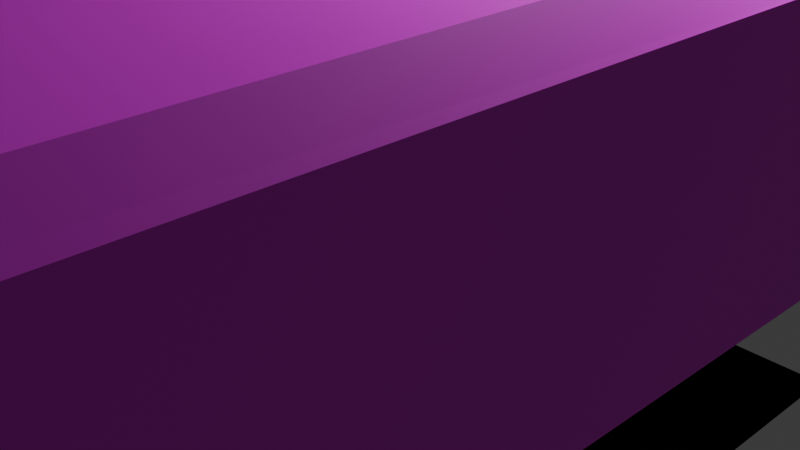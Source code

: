 # Source: 13000.blend  (saved by Blender 4.0.36; exported with 4.5.12 LTS)
import bpy
from mathutils import Matrix  # noqa: F401  (used for matrix-valued properties, if any)

bpy.ops.wm.read_factory_settings(use_empty=True)
scene = bpy.context.scene
scene.name = 'Scene'

# ---- collections
col_collection = bpy.data.collections.new('Collection'); scene.collection.children.link(col_collection)

# ---- images (referenced by path relative to the original .blend; pixels are not part of the script)
import os
ASSET_DIR = os.environ.get("B2B_ASSET_DIR", "")  # directory of the original .blend (textures are referenced by path, not embedded)
HERE = os.path.dirname(os.path.abspath(__file__))  # packed textures are extracted next to this script under _unpacked/

def load_image(name, relpath, width, height, colorspace="sRGB"):
    """Load a texture the original file referenced (path relative to the .blend, or extracted next to this script)."""
    p = next((c for c in (os.path.join(HERE, relpath), os.path.join(ASSET_DIR, relpath)) if relpath and os.path.exists(c)), "")
    if p:
        img = bpy.data.images.load(p, check_existing=True)
        img.name = name
    else:  # same state as the original file: an image datablock whose file is absent (Cycles renders it pink)
        img = bpy.data.images.new(name, width, height)
        img.source = "FILE"
        img.filepath = "//" + (relpath or name)
    img.colorspace_settings.name = colorspace
    return img
img_front2_png = load_image('front2.png', 'front2.png', 1024, 1024, 'Non-Color')
img_side1_2_png = load_image('Side1_2.png', 'Side1_2.png', 1024, 1024, 'Non-Color')
img_roof_png = load_image('roof.png', 'roof.png', 1024, 1024, 'Non-Color')
img_roof_png_001 = load_image('roof.png.001', 'roof.png', 1024, 1024, 'Non-Color')
img_skirt_png = load_image('skirt.png', 'skirt.png', 1024, 1024, 'Non-Color')
img_under_png = load_image('under.png', 'under.png', 1024, 1024, 'Non-Color')
img_under_png_001 = load_image('under.png.001', 'under.png', 1024, 1024, 'Non-Color')
img_cooler2_png = load_image('cooler2.png', 'cooler2.png', 1024, 1024, 'Non-Color')
img_cooler_png = load_image('cooler.png', 'cooler.png', 1024, 1024, 'Non-Color')
img_cooler_png_001 = load_image('cooler.png.001', 'cooler.png', 1024, 1024, 'Non-Color')
img_antenna_png = load_image('antenna.png', 'antenna.png', 1024, 1024, 'Non-Color')
img_side1_2_png_001 = load_image('Side1_2.png.001', 'Side1_2.png', 1024, 1024, 'Non-Color')
img_roof_png_002 = load_image('roof.png.002', 'roof.png', 1024, 1024, 'Non-Color')
img_roof_png_003 = load_image('roof.png.003', 'roof.png', 1024, 1024, 'Non-Color')
img_cooler_png_002 = load_image('cooler.png.002', 'cooler.png', 1024, 1024, 'Non-Color')
img_cooler2_png_001 = load_image('cooler2.png.001', 'cooler2.png', 1024, 1024, 'Non-Color')
img_under_png_002 = load_image('under.png.002', 'under.png', 1024, 1024, 'Non-Color')
img_horo2_png = load_image('horo2.png', 'horo2.png', 1024, 1024, 'Non-Color')
img_horo2_png_001 = load_image('horo2.png.001', 'horo2.png', 1024, 1024, 'Non-Color')
img_yane_jpg = load_image('yane.JPG', 'yane.JPG', 1024, 1024, 'sRGB')
img_front3_png = load_image('front3.png', 'front3.png', 1024, 1024, 'sRGB')
img_side1_png = load_image('Side1.png', 'Side1.png', 1024, 1024, 'sRGB')
img_side1_png_001 = load_image('Side1.png.001', 'Side1.png', 1024, 1024, 'sRGB')
img_cooler2_png_002 = load_image('cooler2.png.002', 'cooler2.png', 1024, 1024, 'Non-Color')
img_cooler_png_003 = load_image('cooler.png.003', 'cooler.png', 1024, 1024, 'Non-Color')
img_cooler_png_004 = load_image('cooler.png.004', 'cooler.png', 1024, 1024, 'Non-Color')
img_cooler_png_005 = load_image('cooler.png.005', 'cooler.png', 1024, 1024, 'Non-Color')
img_cooler2_png_003 = load_image('cooler2.png.003', 'cooler2.png', 1024, 1024, 'Non-Color')
img_antenna_png_001 = load_image('antenna.png.001', 'antenna.png', 1024, 1024, 'Non-Color')
img_under_png_003 = load_image('under.png.003', 'under.png', 1024, 1024, 'Non-Color')
img_skirt_png_001 = load_image('skirt.png.001', 'skirt.png', 1024, 1024, 'Non-Color')

# ---- materials (node trees are filled in below, after node groups)
mat_13000tc1lgcmaterial = bpy.data.materials.new('13000tc1LGcMaterial')
mat_13000tc1lgcmaterial.diffuse_color = (1.0, 1.0, 1.0, 1.0)
mat_13000tc1lgcmaterial.specular_color = (0.0, 0.0, 0.0)
mat_13000tc1lgcmaterial.specular_intensity = 0.0
mat_13000tc1lgcmaterial_001 = bpy.data.materials.new('13000tc1LGcMaterial.001')
mat_13000tc1lgcmaterial_001.diffuse_color = (1.0, 1.0, 1.0, 1.0)
mat_13000tc1lgcmaterial_001.specular_color = (0.0, 0.0, 0.0)
mat_13000tc1lgcmaterial_001.specular_intensity = 0.0
mat_13000tc1lgcmaterial_002 = bpy.data.materials.new('13000tc1LGcMaterial.002')
mat_13000tc1lgcmaterial_002.diffuse_color = (1.0, 1.0, 1.0, 1.0)
mat_13000tc1lgcmaterial_002.specular_color = (0.0, 0.0, 0.0)
mat_13000tc1lgcmaterial_002.specular_intensity = 0.0
mat_13000tc1lgcmaterial_003 = bpy.data.materials.new('13000tc1LGcMaterial.003')
mat_13000tc1lgcmaterial_003.diffuse_color = (1.0, 1.0, 1.0, 1.0)
mat_13000tc1lgcmaterial_003.specular_color = (0.0, 0.0, 0.0)
mat_13000tc1lgcmaterial_003.specular_intensity = 0.0
mat_13000tc1lgcmaterial_004 = bpy.data.materials.new('13000tc1LGcMaterial.004')
mat_13000tc1lgcmaterial_004.diffuse_color = (1.0, 1.0, 1.0, 1.0)
mat_13000tc1lgcmaterial_004.specular_color = (0.0, 0.0, 0.0)
mat_13000tc1lgcmaterial_004.specular_intensity = 0.0
mat_13000tc1lgcmaterial_005 = bpy.data.materials.new('13000tc1LGcMaterial.005')
mat_13000tc1lgcmaterial_005.diffuse_color = (1.0, 1.0, 1.0, 1.0)
mat_13000tc1lgcmaterial_005.specular_color = (0.0, 0.0, 0.0)
mat_13000tc1lgcmaterial_005.specular_intensity = 0.0
mat_13000tc1lgcmaterial_006 = bpy.data.materials.new('13000tc1LGcMaterial.006')
mat_13000tc1lgcmaterial_006.diffuse_color = (1.0, 1.0, 1.0, 1.0)
mat_13000tc1lgcmaterial_006.specular_color = (0.0, 0.0, 0.0)
mat_13000tc1lgcmaterial_006.specular_intensity = 0.0
mat_13000tc1lgcmaterial_007 = bpy.data.materials.new('13000tc1LGcMaterial.007')
mat_13000tc1lgcmaterial_007.diffuse_color = (1.0, 1.0, 1.0, 1.0)
mat_13000tc1lgcmaterial_007.specular_color = (0.0, 0.0, 0.0)
mat_13000tc1lgcmaterial_007.specular_intensity = 0.0
mat_13000tc1lgcmaterial_008 = bpy.data.materials.new('13000tc1LGcMaterial.008')
mat_13000tc1lgcmaterial_008.diffuse_color = (1.0, 1.0, 1.0, 1.0)
mat_13000tc1lgcmaterial_008.specular_color = (0.0, 0.0, 0.0)
mat_13000tc1lgcmaterial_008.specular_intensity = 0.0
mat_13000tc1lgcmaterial_009 = bpy.data.materials.new('13000tc1LGcMaterial.009')
mat_13000tc1lgcmaterial_009.diffuse_color = (1.0, 1.0, 1.0, 1.0)
mat_13000tc1lgcmaterial_009.specular_color = (0.0, 0.0, 0.0)
mat_13000tc1lgcmaterial_009.specular_intensity = 0.0
mat_13000tc1lgcmaterial_010 = bpy.data.materials.new('13000tc1LGcMaterial.010')
mat_13000tc1lgcmaterial_010.diffuse_color = (1.0, 1.0, 1.0, 1.0)
mat_13000tc1lgcmaterial_010.specular_color = (0.0, 0.0, 0.0)
mat_13000tc1lgcmaterial_010.specular_intensity = 0.0
mat_13000tc1lgcmaterial_011 = bpy.data.materials.new('13000tc1LGcMaterial.011')
mat_13000tc1lgcmaterial_011.diffuse_color = (1.0, 1.0, 1.0, 1.0)
mat_13000tc1lgcmaterial_011.specular_color = (0.0, 0.0, 0.0)
mat_13000tc1lgcmaterial_011.specular_intensity = 0.0
mat_13000tc1lgcmaterial_012 = bpy.data.materials.new('13000tc1LGcMaterial.012')
mat_13000tc1lgcmaterial_012.diffuse_color = (1.0, 1.0, 1.0, 1.0)
mat_13000tc1lgcmaterial_012.specular_color = (0.0, 0.0, 0.0)
mat_13000tc1lgcmaterial_012.specular_intensity = 0.0
mat_13000tc1lgcmaterial_013 = bpy.data.materials.new('13000tc1LGcMaterial.013')
mat_13000tc1lgcmaterial_013.diffuse_color = (1.0, 1.0, 1.0, 1.0)
mat_13000tc1lgcmaterial_013.specular_color = (0.0, 0.0, 0.0)
mat_13000tc1lgcmaterial_013.specular_intensity = 0.0
mat_13000tc1lgcmaterial_014 = bpy.data.materials.new('13000tc1LGcMaterial.014')
mat_13000tc1lgcmaterial_014.diffuse_color = (1.0, 1.0, 1.0, 1.0)
mat_13000tc1lgcmaterial_014.specular_color = (0.0, 0.0, 0.0)
mat_13000tc1lgcmaterial_014.specular_intensity = 0.0
mat_13000tc1lgcmaterial_015 = bpy.data.materials.new('13000tc1LGcMaterial.015')
mat_13000tc1lgcmaterial_015.diffuse_color = (1.0, 1.0, 1.0, 1.0)
mat_13000tc1lgcmaterial_015.specular_color = (0.0, 0.0, 0.0)
mat_13000tc1lgcmaterial_015.specular_intensity = 0.0
mat_13000tc1lgcmaterial_016 = bpy.data.materials.new('13000tc1LGcMaterial.016')
mat_13000tc1lgcmaterial_016.diffuse_color = (1.0, 1.0, 1.0, 1.0)
mat_13000tc1lgcmaterial_016.specular_color = (0.0, 0.0, 0.0)
mat_13000tc1lgcmaterial_016.specular_intensity = 0.0
mat_13000tc1lgcmaterial_017 = bpy.data.materials.new('13000tc1LGcMaterial.017')
mat_13000tc1lgcmaterial_017.diffuse_color = (1.0, 1.0, 1.0, 1.0)
mat_13000tc1lgcmaterial_017.specular_color = (0.0, 0.0, 0.0)
mat_13000tc1lgcmaterial_017.specular_intensity = 0.0
mat_13000tc1lgcmaterial_018 = bpy.data.materials.new('13000tc1LGcMaterial.018')
mat_13000tc1lgcmaterial_018.diffuse_color = (0.0, 0.0, 0.0, 1.0)
mat_13000tc1lgcmaterial_018.specular_color = (0.0, 0.0, 0.0)
mat_13000tc1lgcmaterial_018.specular_intensity = 0.0
mat_13000tc1lgcmaterial_019 = bpy.data.materials.new('13000tc1LGcMaterial.019')
mat_13000tc1lgcmaterial_019.diffuse_color = (1.0, 1.0, 1.0, 1.0)
mat_13000tc1lgcmaterial_019.specular_color = (0.0, 0.0, 0.0)
mat_13000tc1lgcmaterial_019.specular_intensity = 0.0
mat_003 = bpy.data.materials.new('マテリアル.003')
mat_003.use_transparent_shadow = False
mat_x = bpy.data.materials.new('マテリアル')
mat_x.use_transparent_shadow = False
mat_001 = bpy.data.materials.new('マテリアル.001')
mat_001.use_transparent_shadow = False
mat_002 = bpy.data.materials.new('マテリアル.002')
mat_002.use_transparent_shadow = False
mat_13000tc1lgcmaterial_022 = bpy.data.materials.new('13000tc1LGcMaterial.022')
mat_13000tc1lgcmaterial_022.diffuse_color = (1.0, 1.0, 1.0, 1.0)
mat_13000tc1lgcmaterial_022.specular_color = (0.0, 0.0, 0.0)
mat_13000tc1lgcmaterial_022.specular_intensity = 0.0
mat_13000tc1lgcmaterial_023 = bpy.data.materials.new('13000tc1LGcMaterial.023')
mat_13000tc1lgcmaterial_023.diffuse_color = (1.0, 1.0, 1.0, 1.0)
mat_13000tc1lgcmaterial_023.specular_color = (0.0, 0.0, 0.0)
mat_13000tc1lgcmaterial_023.specular_intensity = 0.0
mat_13000tc1lgcmaterial_024 = bpy.data.materials.new('13000tc1LGcMaterial.024')
mat_13000tc1lgcmaterial_024.diffuse_color = (1.0, 1.0, 1.0, 1.0)
mat_13000tc1lgcmaterial_024.specular_color = (0.0, 0.0, 0.0)
mat_13000tc1lgcmaterial_024.specular_intensity = 0.0
mat_13000tc1lgcmaterial_025 = bpy.data.materials.new('13000tc1LGcMaterial.025')
mat_13000tc1lgcmaterial_025.diffuse_color = (1.0, 1.0, 1.0, 1.0)
mat_13000tc1lgcmaterial_025.specular_color = (0.0, 0.0, 0.0)
mat_13000tc1lgcmaterial_025.specular_intensity = 0.0
mat_13000tc1lgcmaterial_026 = bpy.data.materials.new('13000tc1LGcMaterial.026')
mat_13000tc1lgcmaterial_026.diffuse_color = (1.0, 1.0, 1.0, 1.0)
mat_13000tc1lgcmaterial_026.specular_color = (0.0, 0.0, 0.0)
mat_13000tc1lgcmaterial_026.specular_intensity = 0.0
mat_13000tc1lgcmaterial_027 = bpy.data.materials.new('13000tc1LGcMaterial.027')
mat_13000tc1lgcmaterial_027.diffuse_color = (1.0, 1.0, 1.0, 1.0)
mat_13000tc1lgcmaterial_027.specular_color = (0.0, 0.0, 0.0)
mat_13000tc1lgcmaterial_027.specular_intensity = 0.0
mat_13000tc1lgcmaterial_028 = bpy.data.materials.new('13000tc1LGcMaterial.028')
mat_13000tc1lgcmaterial_028.diffuse_color = (1.0, 1.0, 1.0, 1.0)
mat_13000tc1lgcmaterial_028.specular_color = (0.0, 0.0, 0.0)
mat_13000tc1lgcmaterial_028.specular_intensity = 0.0
mat_13000tc1lgcmaterial_029 = bpy.data.materials.new('13000tc1LGcMaterial.029')
mat_13000tc1lgcmaterial_029.diffuse_color = (1.0, 1.0, 1.0, 1.0)
mat_13000tc1lgcmaterial_029.specular_color = (0.0, 0.0, 0.0)
mat_13000tc1lgcmaterial_029.specular_intensity = 0.0
mat_13000tc1lgcmaterial_030 = bpy.data.materials.new('13000tc1LGcMaterial.030')
mat_13000tc1lgcmaterial_030.diffuse_color = (0.0, 0.0, 0.0, 1.0)
mat_13000tc1lgcmaterial_030.specular_color = (0.0, 0.0, 0.0)
mat_13000tc1lgcmaterial_030.specular_intensity = 0.0

# ---- material node trees
mat_13000tc1lgcmaterial.use_nodes = True; mat_13000tc1lgcmaterial.node_tree.nodes.clear()
_N = mat_13000tc1lgcmaterial.node_tree.nodes; _L = mat_13000tc1lgcmaterial.node_tree.links
n0 = _N.new('ShaderNodeBsdfPrincipled'); n0.name = 'プリンシプルBSDF'; n0.location = (10, 300)
n0.inputs[3].default_value = 1.45
n0.inputs[13].default_value = 0.0
n0.inputs[14].default_value = (0.0, 0.0, 0.0, 1.0)
n0.inputs[27].default_value = (0.0, 0.0, 0.0, 1.0)
n1 = _N.new('ShaderNodeOutputMaterial'); n1.name = 'マテリアル出力'; n1.location = (300, 300)
n2 = _N.new('ShaderNodeTexImage'); n2.name = '画像テクスチャ'; n2.location = (-300, 150)
n2.image = img_front2_png
n3 = _N.new('ShaderNodeMath'); n3.name = 'Math'; n3.location = (0, 0)
n3.hide = True
n3.operation = 'GREATER_THAN'
_L.new(n0.outputs[0], n1.inputs[0])
_L.new(n2.outputs[0], n0.inputs[0])
_L.new(n2.outputs[1], n3.inputs[0])
_L.new(n3.outputs[0], n0.inputs[4])
n1.is_active_output = True
mat_13000tc1lgcmaterial_001.use_nodes = True; mat_13000tc1lgcmaterial_001.node_tree.nodes.clear()
_N = mat_13000tc1lgcmaterial_001.node_tree.nodes; _L = mat_13000tc1lgcmaterial_001.node_tree.links
n0 = _N.new('ShaderNodeBsdfPrincipled'); n0.name = 'プリンシプルBSDF'; n0.location = (10, 300)
n0.inputs[3].default_value = 1.45
n0.inputs[13].default_value = 0.0
n0.inputs[14].default_value = (0.0, 0.0, 0.0, 1.0)
n0.inputs[27].default_value = (0.0, 0.0, 0.0, 1.0)
n1 = _N.new('ShaderNodeOutputMaterial'); n1.name = 'マテリアル出力'; n1.location = (300, 300)
n2 = _N.new('ShaderNodeTexImage'); n2.name = '画像テクスチャ'; n2.location = (-300, 150)
n2.image = img_side1_2_png
n3 = _N.new('ShaderNodeMath'); n3.name = 'Math'; n3.location = (0, 0)
n3.hide = True
n3.operation = 'GREATER_THAN'
_L.new(n0.outputs[0], n1.inputs[0])
_L.new(n2.outputs[0], n0.inputs[0])
_L.new(n2.outputs[1], n3.inputs[0])
_L.new(n3.outputs[0], n0.inputs[4])
n1.is_active_output = True
mat_13000tc1lgcmaterial_002.use_nodes = True; mat_13000tc1lgcmaterial_002.node_tree.nodes.clear()
_N = mat_13000tc1lgcmaterial_002.node_tree.nodes; _L = mat_13000tc1lgcmaterial_002.node_tree.links
n0 = _N.new('ShaderNodeBsdfPrincipled'); n0.name = 'プリンシプルBSDF'; n0.location = (10, 300)
n0.inputs[3].default_value = 1.45
n0.inputs[13].default_value = 0.0
n0.inputs[14].default_value = (0.0, 0.0, 0.0, 1.0)
n0.inputs[27].default_value = (0.0, 0.0, 0.0, 1.0)
n1 = _N.new('ShaderNodeOutputMaterial'); n1.name = 'マテリアル出力'; n1.location = (300, 300)
n2 = _N.new('ShaderNodeTexImage'); n2.name = '画像テクスチャ'; n2.location = (-300, 150)
n2.image = img_roof_png
n3 = _N.new('ShaderNodeMath'); n3.name = 'Math'; n3.location = (0, 0)
n3.hide = True
n3.operation = 'GREATER_THAN'
_L.new(n0.outputs[0], n1.inputs[0])
_L.new(n2.outputs[0], n0.inputs[0])
_L.new(n2.outputs[1], n3.inputs[0])
_L.new(n3.outputs[0], n0.inputs[4])
n1.is_active_output = True
mat_13000tc1lgcmaterial_003.use_nodes = True; mat_13000tc1lgcmaterial_003.node_tree.nodes.clear()
_N = mat_13000tc1lgcmaterial_003.node_tree.nodes; _L = mat_13000tc1lgcmaterial_003.node_tree.links
n0 = _N.new('ShaderNodeBsdfPrincipled'); n0.name = 'プリンシプルBSDF'; n0.location = (10, 300)
n0.inputs[3].default_value = 1.45
n0.inputs[13].default_value = 0.0
n0.inputs[14].default_value = (0.0, 0.0, 0.0, 1.0)
n0.inputs[27].default_value = (0.0, 0.0, 0.0, 1.0)
n1 = _N.new('ShaderNodeOutputMaterial'); n1.name = 'マテリアル出力'; n1.location = (300, 300)
n2 = _N.new('ShaderNodeTexImage'); n2.name = '画像テクスチャ'; n2.location = (-300, 150)
n2.image = img_roof_png_001
n3 = _N.new('ShaderNodeMath'); n3.name = 'Math'; n3.location = (0, 0)
n3.hide = True
n3.operation = 'GREATER_THAN'
_L.new(n0.outputs[0], n1.inputs[0])
_L.new(n2.outputs[0], n0.inputs[0])
_L.new(n2.outputs[1], n3.inputs[0])
_L.new(n3.outputs[0], n0.inputs[4])
n1.is_active_output = True
mat_13000tc1lgcmaterial_004.use_nodes = True; mat_13000tc1lgcmaterial_004.node_tree.nodes.clear()
_N = mat_13000tc1lgcmaterial_004.node_tree.nodes; _L = mat_13000tc1lgcmaterial_004.node_tree.links
n0 = _N.new('ShaderNodeBsdfPrincipled'); n0.name = 'プリンシプルBSDF'; n0.location = (10, 300)
n0.inputs[3].default_value = 1.45
n0.inputs[13].default_value = 0.0
n0.inputs[14].default_value = (0.0, 0.0, 0.0, 1.0)
n0.inputs[27].default_value = (0.0, 0.0, 0.0, 1.0)
n1 = _N.new('ShaderNodeOutputMaterial'); n1.name = 'マテリアル出力'; n1.location = (300, 300)
n2 = _N.new('ShaderNodeTexImage'); n2.name = '画像テクスチャ'; n2.location = (-300, 150)
n2.image = img_skirt_png
n3 = _N.new('ShaderNodeMath'); n3.name = 'Math'; n3.location = (0, 0)
n3.hide = True
n3.operation = 'GREATER_THAN'
_L.new(n0.outputs[0], n1.inputs[0])
_L.new(n2.outputs[0], n0.inputs[0])
_L.new(n2.outputs[1], n3.inputs[0])
_L.new(n3.outputs[0], n0.inputs[4])
n1.is_active_output = True
mat_13000tc1lgcmaterial_005.use_nodes = True; mat_13000tc1lgcmaterial_005.node_tree.nodes.clear()
_N = mat_13000tc1lgcmaterial_005.node_tree.nodes; _L = mat_13000tc1lgcmaterial_005.node_tree.links
n0 = _N.new('ShaderNodeBsdfPrincipled'); n0.name = 'プリンシプルBSDF'; n0.location = (10, 300)
n0.inputs[3].default_value = 1.45
n0.inputs[13].default_value = 0.0
n0.inputs[14].default_value = (0.0, 0.0, 0.0, 1.0)
n0.inputs[27].default_value = (0.0, 0.0, 0.0, 1.0)
n1 = _N.new('ShaderNodeOutputMaterial'); n1.name = 'マテリアル出力'; n1.location = (300, 300)
n2 = _N.new('ShaderNodeTexImage'); n2.name = '画像テクスチャ'; n2.location = (-300, 150)
n2.image = img_under_png
n3 = _N.new('ShaderNodeMath'); n3.name = 'Math'; n3.location = (0, 0)
n3.hide = True
n3.operation = 'GREATER_THAN'
_L.new(n0.outputs[0], n1.inputs[0])
_L.new(n2.outputs[0], n0.inputs[0])
_L.new(n2.outputs[1], n3.inputs[0])
_L.new(n3.outputs[0], n0.inputs[4])
n1.is_active_output = True
mat_13000tc1lgcmaterial_006.use_nodes = True; mat_13000tc1lgcmaterial_006.node_tree.nodes.clear()
_N = mat_13000tc1lgcmaterial_006.node_tree.nodes; _L = mat_13000tc1lgcmaterial_006.node_tree.links
n0 = _N.new('ShaderNodeBsdfPrincipled'); n0.name = 'プリンシプルBSDF'; n0.location = (10, 300)
n0.inputs[3].default_value = 1.45
n0.inputs[13].default_value = 0.0
n0.inputs[14].default_value = (0.0, 0.0, 0.0, 1.0)
n0.inputs[27].default_value = (0.0, 0.0, 0.0, 1.0)
n1 = _N.new('ShaderNodeOutputMaterial'); n1.name = 'マテリアル出力'; n1.location = (300, 300)
n2 = _N.new('ShaderNodeTexImage'); n2.name = '画像テクスチャ'; n2.location = (-300, 150)
n2.image = img_under_png_001
n3 = _N.new('ShaderNodeMath'); n3.name = 'Math'; n3.location = (0, 0)
n3.hide = True
n3.operation = 'GREATER_THAN'
_L.new(n0.outputs[0], n1.inputs[0])
_L.new(n2.outputs[0], n0.inputs[0])
_L.new(n2.outputs[1], n3.inputs[0])
_L.new(n3.outputs[0], n0.inputs[4])
n1.is_active_output = True
mat_13000tc1lgcmaterial_007.use_nodes = True; mat_13000tc1lgcmaterial_007.node_tree.nodes.clear()
_N = mat_13000tc1lgcmaterial_007.node_tree.nodes; _L = mat_13000tc1lgcmaterial_007.node_tree.links
n0 = _N.new('ShaderNodeBsdfPrincipled'); n0.name = 'プリンシプルBSDF'; n0.location = (10, 300)
n0.inputs[3].default_value = 1.45
n0.inputs[13].default_value = 0.0
n0.inputs[14].default_value = (0.0, 0.0, 0.0, 1.0)
n0.inputs[27].default_value = (0.0, 0.0, 0.0, 1.0)
n1 = _N.new('ShaderNodeOutputMaterial'); n1.name = 'マテリアル出力'; n1.location = (300, 300)
n2 = _N.new('ShaderNodeTexImage'); n2.name = '画像テクスチャ'; n2.location = (-300, 150)
n2.image = img_cooler2_png
n3 = _N.new('ShaderNodeMath'); n3.name = 'Math'; n3.location = (0, 0)
n3.hide = True
n3.operation = 'GREATER_THAN'
_L.new(n0.outputs[0], n1.inputs[0])
_L.new(n2.outputs[0], n0.inputs[0])
_L.new(n2.outputs[1], n3.inputs[0])
_L.new(n3.outputs[0], n0.inputs[4])
n1.is_active_output = True
mat_13000tc1lgcmaterial_008.use_nodes = True; mat_13000tc1lgcmaterial_008.node_tree.nodes.clear()
_N = mat_13000tc1lgcmaterial_008.node_tree.nodes; _L = mat_13000tc1lgcmaterial_008.node_tree.links
n0 = _N.new('ShaderNodeBsdfPrincipled'); n0.name = 'プリンシプルBSDF'; n0.location = (10, 300)
n0.inputs[3].default_value = 1.45
n0.inputs[13].default_value = 0.0
n0.inputs[14].default_value = (0.0, 0.0, 0.0, 1.0)
n0.inputs[27].default_value = (0.0, 0.0, 0.0, 1.0)
n1 = _N.new('ShaderNodeOutputMaterial'); n1.name = 'マテリアル出力'; n1.location = (300, 300)
n2 = _N.new('ShaderNodeTexImage'); n2.name = '画像テクスチャ'; n2.location = (-300, 150)
n2.image = img_cooler_png
n3 = _N.new('ShaderNodeMath'); n3.name = 'Math'; n3.location = (0, 0)
n3.hide = True
n3.operation = 'GREATER_THAN'
_L.new(n0.outputs[0], n1.inputs[0])
_L.new(n2.outputs[0], n0.inputs[0])
_L.new(n2.outputs[1], n3.inputs[0])
_L.new(n3.outputs[0], n0.inputs[4])
n1.is_active_output = True
mat_13000tc1lgcmaterial_009.use_nodes = True; mat_13000tc1lgcmaterial_009.node_tree.nodes.clear()
_N = mat_13000tc1lgcmaterial_009.node_tree.nodes; _L = mat_13000tc1lgcmaterial_009.node_tree.links
n0 = _N.new('ShaderNodeBsdfPrincipled'); n0.name = 'プリンシプルBSDF'; n0.location = (10, 300)
n0.inputs[3].default_value = 1.45
n0.inputs[13].default_value = 0.0
n0.inputs[14].default_value = (0.0, 0.0, 0.0, 1.0)
n0.inputs[27].default_value = (0.0, 0.0, 0.0, 1.0)
n1 = _N.new('ShaderNodeOutputMaterial'); n1.name = 'マテリアル出力'; n1.location = (300, 300)
n2 = _N.new('ShaderNodeTexImage'); n2.name = '画像テクスチャ'; n2.location = (-300, 150)
n2.image = img_cooler_png_001
n3 = _N.new('ShaderNodeMath'); n3.name = 'Math'; n3.location = (0, 0)
n3.hide = True
n3.operation = 'GREATER_THAN'
_L.new(n0.outputs[0], n1.inputs[0])
_L.new(n2.outputs[0], n0.inputs[0])
_L.new(n2.outputs[1], n3.inputs[0])
_L.new(n3.outputs[0], n0.inputs[4])
n1.is_active_output = True
mat_13000tc1lgcmaterial_010.use_nodes = True; mat_13000tc1lgcmaterial_010.node_tree.nodes.clear()
_N = mat_13000tc1lgcmaterial_010.node_tree.nodes; _L = mat_13000tc1lgcmaterial_010.node_tree.links
n0 = _N.new('ShaderNodeBsdfPrincipled'); n0.name = 'プリンシプルBSDF'; n0.location = (10, 300)
n0.inputs[3].default_value = 1.45
n0.inputs[13].default_value = 0.0
n0.inputs[14].default_value = (0.0, 0.0, 0.0, 1.0)
n0.inputs[27].default_value = (0.0, 0.0, 0.0, 1.0)
n1 = _N.new('ShaderNodeOutputMaterial'); n1.name = 'マテリアル出力'; n1.location = (300, 300)
n2 = _N.new('ShaderNodeTexImage'); n2.name = '画像テクスチャ'; n2.location = (-300, 150)
n2.image = img_antenna_png
n3 = _N.new('ShaderNodeMath'); n3.name = 'Math'; n3.location = (0, 0)
n3.hide = True
n3.operation = 'GREATER_THAN'
_L.new(n0.outputs[0], n1.inputs[0])
_L.new(n2.outputs[0], n0.inputs[0])
_L.new(n2.outputs[1], n3.inputs[0])
_L.new(n3.outputs[0], n0.inputs[4])
n1.is_active_output = True
mat_13000tc1lgcmaterial_011.use_nodes = True; mat_13000tc1lgcmaterial_011.node_tree.nodes.clear()
_N = mat_13000tc1lgcmaterial_011.node_tree.nodes; _L = mat_13000tc1lgcmaterial_011.node_tree.links
n0 = _N.new('ShaderNodeBsdfPrincipled'); n0.name = 'プリンシプルBSDF'; n0.location = (10, 300)
n0.inputs[3].default_value = 1.45
n0.inputs[13].default_value = 0.0
n0.inputs[14].default_value = (0.0, 0.0, 0.0, 1.0)
n0.inputs[27].default_value = (0.0, 0.0, 0.0, 1.0)
n1 = _N.new('ShaderNodeOutputMaterial'); n1.name = 'マテリアル出力'; n1.location = (300, 300)
n2 = _N.new('ShaderNodeTexImage'); n2.name = '画像テクスチャ'; n2.location = (-300, 150)
n2.image = img_side1_2_png_001
n3 = _N.new('ShaderNodeMath'); n3.name = 'Math'; n3.location = (0, 0)
n3.hide = True
n3.operation = 'GREATER_THAN'
_L.new(n0.outputs[0], n1.inputs[0])
_L.new(n2.outputs[0], n0.inputs[0])
_L.new(n2.outputs[1], n3.inputs[0])
_L.new(n3.outputs[0], n0.inputs[4])
n1.is_active_output = True
mat_13000tc1lgcmaterial_012.use_nodes = True; mat_13000tc1lgcmaterial_012.node_tree.nodes.clear()
_N = mat_13000tc1lgcmaterial_012.node_tree.nodes; _L = mat_13000tc1lgcmaterial_012.node_tree.links
n0 = _N.new('ShaderNodeBsdfPrincipled'); n0.name = 'プリンシプルBSDF'; n0.location = (10, 300)
n0.inputs[3].default_value = 1.45
n0.inputs[13].default_value = 0.0
n0.inputs[14].default_value = (0.0, 0.0, 0.0, 1.0)
n0.inputs[27].default_value = (0.0, 0.0, 0.0, 1.0)
n1 = _N.new('ShaderNodeOutputMaterial'); n1.name = 'マテリアル出力'; n1.location = (300, 300)
n2 = _N.new('ShaderNodeTexImage'); n2.name = '画像テクスチャ'; n2.location = (-300, 150)
n2.image = img_roof_png_002
n3 = _N.new('ShaderNodeMath'); n3.name = 'Math'; n3.location = (0, 0)
n3.hide = True
n3.operation = 'GREATER_THAN'
_L.new(n0.outputs[0], n1.inputs[0])
_L.new(n2.outputs[0], n0.inputs[0])
_L.new(n2.outputs[1], n3.inputs[0])
_L.new(n3.outputs[0], n0.inputs[4])
n1.is_active_output = True
mat_13000tc1lgcmaterial_013.use_nodes = True; mat_13000tc1lgcmaterial_013.node_tree.nodes.clear()
_N = mat_13000tc1lgcmaterial_013.node_tree.nodes; _L = mat_13000tc1lgcmaterial_013.node_tree.links
n0 = _N.new('ShaderNodeBsdfPrincipled'); n0.name = 'プリンシプルBSDF'; n0.location = (10, 300)
n0.inputs[3].default_value = 1.45
n0.inputs[13].default_value = 0.0
n0.inputs[14].default_value = (0.0, 0.0, 0.0, 1.0)
n0.inputs[27].default_value = (0.0, 0.0, 0.0, 1.0)
n1 = _N.new('ShaderNodeOutputMaterial'); n1.name = 'マテリアル出力'; n1.location = (300, 300)
n2 = _N.new('ShaderNodeTexImage'); n2.name = '画像テクスチャ'; n2.location = (-300, 150)
n2.image = img_roof_png_003
n3 = _N.new('ShaderNodeMath'); n3.name = 'Math'; n3.location = (0, 0)
n3.hide = True
n3.operation = 'GREATER_THAN'
_L.new(n0.outputs[0], n1.inputs[0])
_L.new(n2.outputs[0], n0.inputs[0])
_L.new(n2.outputs[1], n3.inputs[0])
_L.new(n3.outputs[0], n0.inputs[4])
n1.is_active_output = True
mat_13000tc1lgcmaterial_014.use_nodes = True; mat_13000tc1lgcmaterial_014.node_tree.nodes.clear()
_N = mat_13000tc1lgcmaterial_014.node_tree.nodes; _L = mat_13000tc1lgcmaterial_014.node_tree.links
n0 = _N.new('ShaderNodeBsdfPrincipled'); n0.name = 'プリンシプルBSDF'; n0.location = (10, 300)
n0.inputs[3].default_value = 1.45
n0.inputs[13].default_value = 0.0
n0.inputs[14].default_value = (0.0, 0.0, 0.0, 1.0)
n0.inputs[27].default_value = (0.0, 0.0, 0.0, 1.0)
n1 = _N.new('ShaderNodeOutputMaterial'); n1.name = 'マテリアル出力'; n1.location = (300, 300)
n2 = _N.new('ShaderNodeTexImage'); n2.name = '画像テクスチャ'; n2.location = (-300, 150)
n2.image = img_cooler_png_002
n3 = _N.new('ShaderNodeMath'); n3.name = 'Math'; n3.location = (0, 0)
n3.hide = True
n3.operation = 'GREATER_THAN'
_L.new(n0.outputs[0], n1.inputs[0])
_L.new(n2.outputs[0], n0.inputs[0])
_L.new(n2.outputs[1], n3.inputs[0])
_L.new(n3.outputs[0], n0.inputs[4])
n1.is_active_output = True
mat_13000tc1lgcmaterial_015.use_nodes = True; mat_13000tc1lgcmaterial_015.node_tree.nodes.clear()
_N = mat_13000tc1lgcmaterial_015.node_tree.nodes; _L = mat_13000tc1lgcmaterial_015.node_tree.links
n0 = _N.new('ShaderNodeBsdfPrincipled'); n0.name = 'プリンシプルBSDF'; n0.location = (10, 300)
n0.inputs[3].default_value = 1.45
n0.inputs[13].default_value = 0.0
n0.inputs[14].default_value = (0.0, 0.0, 0.0, 1.0)
n0.inputs[27].default_value = (0.0, 0.0, 0.0, 1.0)
n1 = _N.new('ShaderNodeOutputMaterial'); n1.name = 'マテリアル出力'; n1.location = (300, 300)
n2 = _N.new('ShaderNodeTexImage'); n2.name = '画像テクスチャ'; n2.location = (-300, 150)
n2.image = img_cooler2_png_001
n3 = _N.new('ShaderNodeMath'); n3.name = 'Math'; n3.location = (0, 0)
n3.hide = True
n3.operation = 'GREATER_THAN'
_L.new(n0.outputs[0], n1.inputs[0])
_L.new(n2.outputs[0], n0.inputs[0])
_L.new(n2.outputs[1], n3.inputs[0])
_L.new(n3.outputs[0], n0.inputs[4])
n1.is_active_output = True
mat_13000tc1lgcmaterial_016.use_nodes = True; mat_13000tc1lgcmaterial_016.node_tree.nodes.clear()
_N = mat_13000tc1lgcmaterial_016.node_tree.nodes; _L = mat_13000tc1lgcmaterial_016.node_tree.links
n0 = _N.new('ShaderNodeBsdfPrincipled'); n0.name = 'プリンシプルBSDF'; n0.location = (10, 300)
n0.inputs[3].default_value = 1.45
n0.inputs[13].default_value = 0.0
n0.inputs[14].default_value = (0.0, 0.0, 0.0, 1.0)
n0.inputs[27].default_value = (0.0, 0.0, 0.0, 1.0)
n1 = _N.new('ShaderNodeOutputMaterial'); n1.name = 'マテリアル出力'; n1.location = (300, 300)
n2 = _N.new('ShaderNodeTexImage'); n2.name = '画像テクスチャ'; n2.location = (-300, 150)
n2.image = img_under_png_002
n3 = _N.new('ShaderNodeMath'); n3.name = 'Math'; n3.location = (0, 0)
n3.hide = True
n3.operation = 'GREATER_THAN'
_L.new(n0.outputs[0], n1.inputs[0])
_L.new(n2.outputs[0], n0.inputs[0])
_L.new(n2.outputs[1], n3.inputs[0])
_L.new(n3.outputs[0], n0.inputs[4])
n1.is_active_output = True
mat_13000tc1lgcmaterial_017.use_nodes = True; mat_13000tc1lgcmaterial_017.node_tree.nodes.clear()
_N = mat_13000tc1lgcmaterial_017.node_tree.nodes; _L = mat_13000tc1lgcmaterial_017.node_tree.links
n0 = _N.new('ShaderNodeBsdfPrincipled'); n0.name = 'プリンシプルBSDF'; n0.location = (10, 300)
n0.inputs[3].default_value = 1.45
n0.inputs[13].default_value = 0.0
n0.inputs[14].default_value = (0.0, 0.0, 0.0, 1.0)
n0.inputs[27].default_value = (0.0, 0.0, 0.0, 1.0)
n1 = _N.new('ShaderNodeOutputMaterial'); n1.name = 'マテリアル出力'; n1.location = (300, 300)
n2 = _N.new('ShaderNodeTexImage'); n2.name = '画像テクスチャ'; n2.location = (-300, 150)
n2.image = img_horo2_png
n3 = _N.new('ShaderNodeMath'); n3.name = 'Math'; n3.location = (0, 0)
n3.hide = True
n3.operation = 'GREATER_THAN'
_L.new(n0.outputs[0], n1.inputs[0])
_L.new(n2.outputs[0], n0.inputs[0])
_L.new(n2.outputs[1], n3.inputs[0])
_L.new(n3.outputs[0], n0.inputs[4])
n1.is_active_output = True
mat_13000tc1lgcmaterial_018.use_nodes = True; mat_13000tc1lgcmaterial_018.node_tree.nodes.clear()
_N = mat_13000tc1lgcmaterial_018.node_tree.nodes; _L = mat_13000tc1lgcmaterial_018.node_tree.links
n0 = _N.new('ShaderNodeBsdfPrincipled'); n0.name = 'プリンシプルBSDF'; n0.location = (10, 300)
n0.inputs[0].default_value = (0.0, 0.0, 0.0, 1.0)
n0.inputs[3].default_value = 1.45
n0.inputs[13].default_value = 0.0
n0.inputs[14].default_value = (0.0, 0.0, 0.0, 1.0)
n0.inputs[27].default_value = (0.0, 0.0, 0.0, 1.0)
n1 = _N.new('ShaderNodeOutputMaterial'); n1.name = 'マテリアル出力'; n1.location = (300, 300)
_L.new(n0.outputs[0], n1.inputs[0])
n1.is_active_output = True
mat_13000tc1lgcmaterial_019.use_nodes = True; mat_13000tc1lgcmaterial_019.node_tree.nodes.clear()
_N = mat_13000tc1lgcmaterial_019.node_tree.nodes; _L = mat_13000tc1lgcmaterial_019.node_tree.links
n0 = _N.new('ShaderNodeBsdfPrincipled'); n0.name = 'プリンシプルBSDF'; n0.location = (10, 300)
n0.inputs[3].default_value = 1.45
n0.inputs[13].default_value = 0.0
n0.inputs[14].default_value = (0.0, 0.0, 0.0, 1.0)
n0.inputs[27].default_value = (0.0, 0.0, 0.0, 1.0)
n1 = _N.new('ShaderNodeOutputMaterial'); n1.name = 'マテリアル出力'; n1.location = (300, 300)
n2 = _N.new('ShaderNodeTexImage'); n2.name = '画像テクスチャ'; n2.location = (-300, 150)
n2.image = img_horo2_png_001
n3 = _N.new('ShaderNodeMath'); n3.name = 'Math'; n3.location = (0, 0)
n3.hide = True
n3.operation = 'GREATER_THAN'
_L.new(n0.outputs[0], n1.inputs[0])
_L.new(n2.outputs[0], n0.inputs[0])
_L.new(n2.outputs[1], n3.inputs[0])
_L.new(n3.outputs[0], n0.inputs[4])
n1.is_active_output = True
mat_003.use_nodes = True; mat_003.node_tree.nodes.clear()
_N = mat_003.node_tree.nodes; _L = mat_003.node_tree.links
n0 = _N.new('ShaderNodeBsdfPrincipled'); n0.name = 'プリンシプルBSDF'; n0.location = (10, 300)
n0.inputs[3].default_value = 1.45
n1 = _N.new('ShaderNodeOutputMaterial'); n1.name = 'マテリアル出力'; n1.location = (300, 300)
n2 = _N.new('ShaderNodeTexImage'); n2.name = '画像テクスチャ'; n2.location = (-280, 275)
n2.image = img_yane_jpg
_L.new(n0.outputs[0], n1.inputs[0])
_L.new(n2.outputs[0], n0.inputs[0])
n1.is_active_output = True
mat_x.use_nodes = True; mat_x.node_tree.nodes.clear()
_N = mat_x.node_tree.nodes; _L = mat_x.node_tree.links
n0 = _N.new('ShaderNodeBsdfPrincipled'); n0.name = 'プリンシプルBSDF'; n0.location = (10, 300)
n0.inputs[3].default_value = 1.45
n1 = _N.new('ShaderNodeOutputMaterial'); n1.name = 'マテリアル出力'; n1.location = (300, 300)
n2 = _N.new('ShaderNodeTexImage'); n2.name = '画像テクスチャ'; n2.location = (-280, 275)
n2.image = img_front3_png
_L.new(n0.outputs[0], n1.inputs[0])
_L.new(n2.outputs[0], n0.inputs[0])
n1.is_active_output = True
mat_001.use_nodes = True; mat_001.node_tree.nodes.clear()
_N = mat_001.node_tree.nodes; _L = mat_001.node_tree.links
n0 = _N.new('ShaderNodeBsdfPrincipled'); n0.name = 'プリンシプルBSDF'; n0.location = (10, 300)
n0.inputs[3].default_value = 1.45
n1 = _N.new('ShaderNodeOutputMaterial'); n1.name = 'マテリアル出力'; n1.location = (300, 300)
n2 = _N.new('ShaderNodeTexImage'); n2.name = '画像テクスチャ'; n2.location = (-280, 275)
n2.image = img_side1_png
_L.new(n0.outputs[0], n1.inputs[0])
_L.new(n2.outputs[0], n0.inputs[0])
n1.is_active_output = True
mat_002.use_nodes = True; mat_002.node_tree.nodes.clear()
_N = mat_002.node_tree.nodes; _L = mat_002.node_tree.links
n0 = _N.new('ShaderNodeBsdfPrincipled'); n0.name = 'プリンシプルBSDF'; n0.location = (10, 300)
n0.inputs[3].default_value = 1.45
n1 = _N.new('ShaderNodeOutputMaterial'); n1.name = 'マテリアル出力'; n1.location = (300, 300)
n2 = _N.new('ShaderNodeTexImage'); n2.name = '画像テクスチャ'; n2.location = (-280, 275)
n2.image = img_side1_png_001
_L.new(n0.outputs[0], n1.inputs[0])
_L.new(n2.outputs[0], n0.inputs[0])
n1.is_active_output = True
mat_13000tc1lgcmaterial_022.use_nodes = True; mat_13000tc1lgcmaterial_022.node_tree.nodes.clear()
_N = mat_13000tc1lgcmaterial_022.node_tree.nodes; _L = mat_13000tc1lgcmaterial_022.node_tree.links
n0 = _N.new('ShaderNodeBsdfPrincipled'); n0.name = 'プリンシプルBSDF'; n0.location = (10, 300)
n0.inputs[3].default_value = 1.45
n0.inputs[13].default_value = 0.0
n0.inputs[14].default_value = (0.0, 0.0, 0.0, 1.0)
n0.inputs[27].default_value = (0.0, 0.0, 0.0, 1.0)
n1 = _N.new('ShaderNodeOutputMaterial'); n1.name = 'マテリアル出力'; n1.location = (300, 300)
n2 = _N.new('ShaderNodeTexImage'); n2.name = '画像テクスチャ'; n2.location = (-300, 150)
n2.image = img_cooler2_png_002
n3 = _N.new('ShaderNodeMath'); n3.name = 'Math'; n3.location = (0, 0)
n3.hide = True
n3.operation = 'GREATER_THAN'
_L.new(n0.outputs[0], n1.inputs[0])
_L.new(n2.outputs[0], n0.inputs[0])
_L.new(n2.outputs[1], n3.inputs[0])
_L.new(n3.outputs[0], n0.inputs[4])
n1.is_active_output = True
mat_13000tc1lgcmaterial_023.use_nodes = True; mat_13000tc1lgcmaterial_023.node_tree.nodes.clear()
_N = mat_13000tc1lgcmaterial_023.node_tree.nodes; _L = mat_13000tc1lgcmaterial_023.node_tree.links
n0 = _N.new('ShaderNodeBsdfPrincipled'); n0.name = 'プリンシプルBSDF'; n0.location = (10, 300)
n0.inputs[3].default_value = 1.45
n0.inputs[13].default_value = 0.0
n0.inputs[14].default_value = (0.0, 0.0, 0.0, 1.0)
n0.inputs[27].default_value = (0.0, 0.0, 0.0, 1.0)
n1 = _N.new('ShaderNodeOutputMaterial'); n1.name = 'マテリアル出力'; n1.location = (300, 300)
n2 = _N.new('ShaderNodeTexImage'); n2.name = '画像テクスチャ'; n2.location = (-300, 150)
n2.image = img_cooler_png_003
n3 = _N.new('ShaderNodeMath'); n3.name = 'Math'; n3.location = (0, 0)
n3.hide = True
n3.operation = 'GREATER_THAN'
_L.new(n0.outputs[0], n1.inputs[0])
_L.new(n2.outputs[0], n0.inputs[0])
_L.new(n2.outputs[1], n3.inputs[0])
_L.new(n3.outputs[0], n0.inputs[4])
n1.is_active_output = True
mat_13000tc1lgcmaterial_024.use_nodes = True; mat_13000tc1lgcmaterial_024.node_tree.nodes.clear()
_N = mat_13000tc1lgcmaterial_024.node_tree.nodes; _L = mat_13000tc1lgcmaterial_024.node_tree.links
n0 = _N.new('ShaderNodeBsdfPrincipled'); n0.name = 'プリンシプルBSDF'; n0.location = (10, 300)
n0.inputs[3].default_value = 1.45
n0.inputs[13].default_value = 0.0
n0.inputs[14].default_value = (0.0, 0.0, 0.0, 1.0)
n0.inputs[27].default_value = (0.0, 0.0, 0.0, 1.0)
n1 = _N.new('ShaderNodeOutputMaterial'); n1.name = 'マテリアル出力'; n1.location = (300, 300)
n2 = _N.new('ShaderNodeTexImage'); n2.name = '画像テクスチャ'; n2.location = (-300, 150)
n2.image = img_cooler_png_004
n3 = _N.new('ShaderNodeMath'); n3.name = 'Math'; n3.location = (0, 0)
n3.hide = True
n3.operation = 'GREATER_THAN'
_L.new(n0.outputs[0], n1.inputs[0])
_L.new(n2.outputs[0], n0.inputs[0])
_L.new(n2.outputs[1], n3.inputs[0])
_L.new(n3.outputs[0], n0.inputs[4])
n1.is_active_output = True
mat_13000tc1lgcmaterial_025.use_nodes = True; mat_13000tc1lgcmaterial_025.node_tree.nodes.clear()
_N = mat_13000tc1lgcmaterial_025.node_tree.nodes; _L = mat_13000tc1lgcmaterial_025.node_tree.links
n0 = _N.new('ShaderNodeBsdfPrincipled'); n0.name = 'プリンシプルBSDF'; n0.location = (10, 300)
n0.inputs[3].default_value = 1.45
n0.inputs[13].default_value = 0.0
n0.inputs[14].default_value = (0.0, 0.0, 0.0, 1.0)
n0.inputs[27].default_value = (0.0, 0.0, 0.0, 1.0)
n1 = _N.new('ShaderNodeOutputMaterial'); n1.name = 'マテリアル出力'; n1.location = (300, 300)
n2 = _N.new('ShaderNodeTexImage'); n2.name = '画像テクスチャ'; n2.location = (-300, 150)
n2.image = img_cooler_png_005
n3 = _N.new('ShaderNodeMath'); n3.name = 'Math'; n3.location = (0, 0)
n3.hide = True
n3.operation = 'GREATER_THAN'
_L.new(n0.outputs[0], n1.inputs[0])
_L.new(n2.outputs[0], n0.inputs[0])
_L.new(n2.outputs[1], n3.inputs[0])
_L.new(n3.outputs[0], n0.inputs[4])
n1.is_active_output = True
mat_13000tc1lgcmaterial_026.use_nodes = True; mat_13000tc1lgcmaterial_026.node_tree.nodes.clear()
_N = mat_13000tc1lgcmaterial_026.node_tree.nodes; _L = mat_13000tc1lgcmaterial_026.node_tree.links
n0 = _N.new('ShaderNodeBsdfPrincipled'); n0.name = 'プリンシプルBSDF'; n0.location = (10, 300)
n0.inputs[3].default_value = 1.45
n0.inputs[13].default_value = 0.0
n0.inputs[14].default_value = (0.0, 0.0, 0.0, 1.0)
n0.inputs[27].default_value = (0.0, 0.0, 0.0, 1.0)
n1 = _N.new('ShaderNodeOutputMaterial'); n1.name = 'マテリアル出力'; n1.location = (300, 300)
n2 = _N.new('ShaderNodeTexImage'); n2.name = '画像テクスチャ'; n2.location = (-300, 150)
n2.image = img_cooler2_png_003
n3 = _N.new('ShaderNodeMath'); n3.name = 'Math'; n3.location = (0, 0)
n3.hide = True
n3.operation = 'GREATER_THAN'
_L.new(n0.outputs[0], n1.inputs[0])
_L.new(n2.outputs[0], n0.inputs[0])
_L.new(n2.outputs[1], n3.inputs[0])
_L.new(n3.outputs[0], n0.inputs[4])
n1.is_active_output = True
mat_13000tc1lgcmaterial_027.use_nodes = True; mat_13000tc1lgcmaterial_027.node_tree.nodes.clear()
_N = mat_13000tc1lgcmaterial_027.node_tree.nodes; _L = mat_13000tc1lgcmaterial_027.node_tree.links
n0 = _N.new('ShaderNodeBsdfPrincipled'); n0.name = 'プリンシプルBSDF'; n0.location = (10, 300)
n0.inputs[3].default_value = 1.45
n0.inputs[13].default_value = 0.0
n0.inputs[14].default_value = (0.0, 0.0, 0.0, 1.0)
n0.inputs[27].default_value = (0.0, 0.0, 0.0, 1.0)
n1 = _N.new('ShaderNodeOutputMaterial'); n1.name = 'マテリアル出力'; n1.location = (300, 300)
n2 = _N.new('ShaderNodeTexImage'); n2.name = '画像テクスチャ'; n2.location = (-300, 150)
n2.image = img_antenna_png_001
n3 = _N.new('ShaderNodeMath'); n3.name = 'Math'; n3.location = (0, 0)
n3.hide = True
n3.operation = 'GREATER_THAN'
_L.new(n0.outputs[0], n1.inputs[0])
_L.new(n2.outputs[0], n0.inputs[0])
_L.new(n2.outputs[1], n3.inputs[0])
_L.new(n3.outputs[0], n0.inputs[4])
n1.is_active_output = True
mat_13000tc1lgcmaterial_028.use_nodes = True; mat_13000tc1lgcmaterial_028.node_tree.nodes.clear()
_N = mat_13000tc1lgcmaterial_028.node_tree.nodes; _L = mat_13000tc1lgcmaterial_028.node_tree.links
n0 = _N.new('ShaderNodeBsdfPrincipled'); n0.name = 'プリンシプルBSDF'; n0.location = (10, 300)
n0.inputs[3].default_value = 1.45
n0.inputs[13].default_value = 0.0
n0.inputs[14].default_value = (0.0, 0.0, 0.0, 1.0)
n0.inputs[27].default_value = (0.0, 0.0, 0.0, 1.0)
n1 = _N.new('ShaderNodeOutputMaterial'); n1.name = 'マテリアル出力'; n1.location = (300, 300)
n2 = _N.new('ShaderNodeTexImage'); n2.name = '画像テクスチャ'; n2.location = (-300, 150)
n2.image = img_under_png_003
n3 = _N.new('ShaderNodeMath'); n3.name = 'Math'; n3.location = (0, 0)
n3.hide = True
n3.operation = 'GREATER_THAN'
_L.new(n0.outputs[0], n1.inputs[0])
_L.new(n2.outputs[0], n0.inputs[0])
_L.new(n2.outputs[1], n3.inputs[0])
_L.new(n3.outputs[0], n0.inputs[4])
n1.is_active_output = True
mat_13000tc1lgcmaterial_029.use_nodes = True; mat_13000tc1lgcmaterial_029.node_tree.nodes.clear()
_N = mat_13000tc1lgcmaterial_029.node_tree.nodes; _L = mat_13000tc1lgcmaterial_029.node_tree.links
n0 = _N.new('ShaderNodeBsdfPrincipled'); n0.name = 'プリンシプルBSDF'; n0.location = (10, 300)
n0.inputs[3].default_value = 1.45
n0.inputs[13].default_value = 0.0
n0.inputs[14].default_value = (0.0, 0.0, 0.0, 1.0)
n0.inputs[27].default_value = (0.0, 0.0, 0.0, 1.0)
n1 = _N.new('ShaderNodeOutputMaterial'); n1.name = 'マテリアル出力'; n1.location = (300, 300)
n2 = _N.new('ShaderNodeTexImage'); n2.name = '画像テクスチャ'; n2.location = (-300, 150)
n2.image = img_skirt_png_001
n3 = _N.new('ShaderNodeMath'); n3.name = 'Math'; n3.location = (0, 0)
n3.hide = True
n3.operation = 'GREATER_THAN'
_L.new(n0.outputs[0], n1.inputs[0])
_L.new(n2.outputs[0], n0.inputs[0])
_L.new(n2.outputs[1], n3.inputs[0])
_L.new(n3.outputs[0], n0.inputs[4])
n1.is_active_output = True
mat_13000tc1lgcmaterial_030.use_nodes = True; mat_13000tc1lgcmaterial_030.node_tree.nodes.clear()
_N = mat_13000tc1lgcmaterial_030.node_tree.nodes; _L = mat_13000tc1lgcmaterial_030.node_tree.links
n0 = _N.new('ShaderNodeBsdfPrincipled'); n0.name = 'プリンシプルBSDF'; n0.location = (10, 300)
n0.inputs[0].default_value = (0.0, 0.0, 0.0, 1.0)
n0.inputs[3].default_value = 1.45
n0.inputs[13].default_value = 0.0
n0.inputs[14].default_value = (0.0, 0.0, 0.0, 1.0)
n0.inputs[27].default_value = (0.0, 0.0, 0.0, 1.0)
n1 = _N.new('ShaderNodeOutputMaterial'); n1.name = 'マテリアル出力'; n1.location = (300, 300)
_L.new(n0.outputs[0], n1.inputs[0])
n1.is_active_output = True

# ---- world
world_world = bpy.data.worlds.new('World'); scene.world = world_world
world_world.use_nodes = True; world_world.node_tree.nodes.clear()
_N = world_world.node_tree.nodes; _L = world_world.node_tree.links
n0 = _N.new('ShaderNodeOutputWorld'); n0.name = 'World Output'; n0.location = (300, 300)
n1 = _N.new('ShaderNodeBackground'); n1.name = 'Background'; n1.location = (10, 300)
n1.inputs[0].default_value = (0.05088, 0.05088, 0.05088, 1.0)
_L.new(n1.outputs[0], n0.inputs[0])
n0.is_active_output = True
world_world.color = (0.05088, 0.05088, 0.05088)
world_world.use_sun_shadow = False
world_world.sun_shadow_jitter_overblur = 0.0

# ---- cameras
cam_camera = bpy.data.cameras.new('Camera')
cam_camera.clip_end = 100.0
cam_camera.ortho_scale = 7.314

# ---- lights
light_light = bpy.data.lights.new('Light', 'POINT')
light_light.transmission_factor = 0.0
light_light.use_soft_falloff = False
light_light.energy = 1000.0
light_light.shadow_soft_size = 0.1
light_light.shadow_maximum_resolution = 0.006
light_light.use_absolute_resolution = True

# ---- meshes
me_mesh = bpy.data.meshes.new('mesh')
me_mesh.from_pydata([(1.4, 0.0, -1.357), (1.4, 0.0, 1.358), (-1.4, 0.0, 1.358), (-1.4, 0.0, -1.357)], [], [(0, 1, 2), (3, 0, 2), (1, 0, 3), (2, 1, 3)])
_uv = me_mesh.uv_layers.new(name='UVMap')
_uv.uv.foreach_set('vector', [1.0, 0.0, 1.0, 0.99, 0.0, 0.99, 0.0, 0.0, 1.0, 0.0, 0.0, 0.99, 1.0, 0.99, 1.0, 0.0, 0.0, 0.0, 0.0, 0.99, 1.0, 0.99, 0.0, 0.0])
me_mesh.materials.append(mat_13000tc1lgcmaterial)
me_mesh.update()
me_mesh_001 = bpy.data.meshes.new('mesh.001')
me_mesh_001.from_pydata([(0.0, -9.75, -1.187), (0.0, -9.75, 1.188), (0.0, 9.75, 1.188), (0.0, 9.75, -1.187)], [], [(0, 1, 2), (3, 0, 2)])
_uv = me_mesh_001.uv_layers.new(name='UVMap')
_uv.uv.foreach_set('vector', [0.0, 0.0, 0.0, 1.0, 1.0, 1.0, 1.0, 0.0, 0.0, 0.0, 1.0, 1.0])
me_mesh_001.materials.append(mat_13000tc1lgcmaterial_001)
me_mesh_001.update()
me_mesh_002 = bpy.data.meshes.new('mesh.002')
me_mesh_002.from_pydata([(-0.05, -9.75, -0.075), (0.05, -9.75, 0.075), (0.05, 9.75, 0.075), (-0.05, 9.75, -0.075)], [], [(0, 1, 2), (3, 0, 2)])
_uv = me_mesh_002.uv_layers.new(name='UVMap')
_uv.uv.foreach_set('vector', [0.0, 0.0, 0.0, 1.0, 1.0, 1.0, 1.0, 0.0, 0.0, 0.0, 1.0, 1.0])
me_mesh_002.materials.append(mat_13000tc1lgcmaterial_002)
me_mesh_002.update()
me_mesh_003 = bpy.data.meshes.new('mesh.003')
me_mesh_003.from_pydata([(-0.08, -9.75, -0.05), (0.08, -9.75, 0.05), (0.08, 9.75, 0.05), (-0.08, 9.75, -0.05)], [], [(0, 1, 2), (3, 0, 2)])
_uv = me_mesh_003.uv_layers.new(name='UVMap')
_uv.uv.foreach_set('vector', [0.0, 0.0, 0.0, 1.0, 1.0, 1.0, 1.0, 0.0, 0.0, 0.0, 1.0, 1.0])
me_mesh_003.materials.append(mat_13000tc1lgcmaterial_003)
me_mesh_003.update()
me_mesh_004 = bpy.data.meshes.new('mesh.004')
me_mesh_004.from_pydata([(1.4, 0.0, -0.4125), (1.4, 0.0, 0.4125), (-1.4, 0.0, 0.4125), (-1.4, 0.0, -0.4125)], [], [(0, 1, 2), (3, 0, 2), (1, 0, 3), (2, 1, 3)])
_uv = me_mesh_004.uv_layers.new(name='UVMap')
_uv.uv.foreach_set('vector', [1.0, 0.0, 1.0, 1.0, 0.0, 1.0, 0.0, 0.0, 1.0, 0.0, 0.0, 1.0, 1.0, 1.0, 1.0, 0.0, 0.0, 0.0, 0.0, 1.0, 1.0, 1.0, 0.0, 0.0])
me_mesh_004.materials.append(mat_13000tc1lgcmaterial_004)
me_mesh_004.update()
me_mesh_005 = bpy.data.meshes.new('mesh.005')
me_mesh_005.from_pydata([(0.0, -9.625, -0.4625), (0.0, -9.625, 0.4625), (0.0, 9.625, 0.4625), (0.0, 9.625, -0.4625)], [], [(0, 1, 2), (3, 0, 2)])
_uv = me_mesh_005.uv_layers.new(name='UVMap')
_uv.uv.foreach_set('vector', [0.0, 0.0, 0.0, 1.0, 1.0, 1.0, 1.0, 0.0, 0.0, 0.0, 1.0, 1.0])
me_mesh_005.materials.append(mat_13000tc1lgcmaterial_005)
me_mesh_005.update()
me_mesh_006 = bpy.data.meshes.new('mesh.006')
me_mesh_006.from_pydata([(1.2, 0.0, -0.4625), (1.2, 0.0, 0.4625), (-1.2, 0.0, 0.4625), (-1.2, 0.0, -0.4625)], [], [(0, 1, 2), (3, 0, 2)])
_uv = me_mesh_006.uv_layers.new(name='UVMap')
_uv.uv.foreach_set('vector', [0.3, 0.0, 0.3, 1.0, 0.0, 1.0, 0.0, 0.0, 0.3, 0.0, 0.0, 1.0])
me_mesh_006.materials.append(mat_13000tc1lgcmaterial_006)
me_mesh_006.update()
me_mesh_007 = bpy.data.meshes.new('mesh.007')
me_mesh_007.from_pydata([(0.0, -3.0, -0.15), (0.0, -3.0, 0.15), (0.0, 3.0, 0.15), (0.0, 3.0, -0.15)], [], [(0, 1, 2), (3, 0, 2)])
_uv = me_mesh_007.uv_layers.new(name='UVMap')
_uv.uv.foreach_set('vector', [0.0, 0.0, 0.0, 1.0, 1.0, 1.0, 1.0, 0.0, 0.0, 0.0, 1.0, 1.0])
me_mesh_007.materials.append(mat_13000tc1lgcmaterial_007)
me_mesh_007.update()
me_mesh_008 = bpy.data.meshes.new('mesh.008')
me_mesh_008.from_pydata([(0.35, 0.0, 0.2), (-0.35, 0.0, 0.2), (-0.93, 0.0, 0.05), (0.93, 0.0, 0.05), (0.93, 0.0, -0.25), (-0.93, 0.0, -0.25)], [], [(0, 1, 2), (3, 0, 2), (4, 3, 2), (5, 4, 2)])
_uv = me_mesh_008.uv_layers.new(name='UVMap')
_uv.uv.foreach_set('vector', [0.7, 1.0, 0.3, 1.0, 0.0, 0.45, 1.0, 0.45, 0.7, 1.0, 0.0, 0.45, 1.0, 0.0, 1.0, 0.45, 0.0, 0.45, 0.0, 0.0, 1.0, 0.0, 0.0, 0.45])
me_mesh_008.materials.append(mat_13000tc1lgcmaterial_008)
me_mesh_008.update()
me_mesh_009 = bpy.data.meshes.new('mesh.009')
me_mesh_009.from_pydata([(0.29, -3.0, 0.075), (0.29, 3.0, 0.075), (-0.29, 3.0, -0.075), (-0.29, -3.0, -0.075)], [], [(0, 1, 2), (3, 0, 2)])
_uv = me_mesh_009.uv_layers.new(name='UVMap')
_uv.uv.foreach_set('vector', [0.0, 0.7, 0.0, 1.0, 1.0, 1.0, 1.0, 0.7, 0.0, 0.7, 1.0, 1.0])
me_mesh_009.materials.append(mat_13000tc1lgcmaterial_009)
me_mesh_009.update()
me_mesh_010 = bpy.data.meshes.new('mesh.010')
me_mesh_010.from_pydata([(0.1, 0.0, -0.155), (0.1, 0.0, 0.155), (-0.1, 0.0, 0.155), (-0.1, 0.0, -0.155)], [], [(0, 1, 2), (3, 0, 2), (1, 0, 3), (2, 1, 3)])
_uv = me_mesh_010.uv_layers.new(name='UVMap')
_uv.uv.foreach_set('vector', [0.99, 0.01, 0.99, 0.99, 0.01, 0.99, 0.01, 0.01, 0.99, 0.01, 0.01, 0.99, 0.99, 0.99, 0.99, 0.01, 0.01, 0.01, 0.01, 0.99, 0.99, 0.99, 0.01, 0.01])
me_mesh_010.materials.append(mat_13000tc1lgcmaterial_010)
me_mesh_010.update()
me_mesh_011 = bpy.data.meshes.new('mesh.011')
me_mesh_011.from_pydata([(0.0, -9.75, -1.187), (0.0, 9.75, -1.187), (0.0, 9.75, 1.188), (0.0, -9.75, 1.188)], [], [(0, 1, 2), (3, 0, 2)])
_uv = me_mesh_011.uv_layers.new(name='UVMap')
_uv.uv.foreach_set('vector', [0.0, 0.0, 1.0, 0.0, 1.0, 1.0, 0.0, 1.0, 0.0, 0.0, 1.0, 1.0])
me_mesh_011.materials.append(mat_13000tc1lgcmaterial_011)
me_mesh_011.update()
me_mesh_012 = bpy.data.meshes.new('mesh.012')
me_mesh_012.from_pydata([(0.045, -9.75, -0.075), (0.045, 9.75, -0.075), (-0.045, 9.75, 0.075), (-0.045, -9.75, 0.075)], [], [(0, 1, 2), (3, 0, 2)])
_uv = me_mesh_012.uv_layers.new(name='UVMap')
_uv.uv.foreach_set('vector', [0.0, 0.0, 1.0, 0.0, 1.0, 1.0, 0.0, 1.0, 0.0, 0.0, 1.0, 1.0])
me_mesh_012.materials.append(mat_13000tc1lgcmaterial_012)
me_mesh_012.update()
me_mesh_013 = bpy.data.meshes.new('mesh.013')
me_mesh_013.from_pydata([(0.085, -9.75, -0.05), (0.085, 9.75, -0.05), (-0.085, 9.75, 0.05), (-0.085, -9.75, 0.05)], [], [(0, 1, 2), (3, 0, 2)])
_uv = me_mesh_013.uv_layers.new(name='UVMap')
_uv.uv.foreach_set('vector', [0.0, 0.0, 1.0, 0.0, 1.0, 1.0, 0.0, 1.0, 0.0, 0.0, 1.0, 1.0])
me_mesh_013.materials.append(mat_13000tc1lgcmaterial_013)
me_mesh_013.update()
me_mesh_014 = bpy.data.meshes.new('mesh.014')
me_mesh_014.from_pydata([(-0.29, -3.0, 0.075), (0.29, -3.0, -0.075), (0.29, 3.0, -0.075), (-0.29, 3.0, 0.075)], [], [(0, 1, 2), (3, 0, 2)])
_uv = me_mesh_014.uv_layers.new(name='UVMap')
_uv.uv.foreach_set('vector', [0.0, 0.7, 1.0, 0.7, 1.0, 1.0, 0.0, 1.0, 0.0, 0.7, 1.0, 1.0])
me_mesh_014.materials.append(mat_13000tc1lgcmaterial_014)
me_mesh_014.update()
me_mesh_015 = bpy.data.meshes.new('mesh.015')
me_mesh_015.from_pydata([(0.0, -3.0, -0.15), (0.0, 3.0, -0.15), (0.0, 3.0, 0.15), (0.0, -3.0, 0.15)], [], [(0, 1, 2), (3, 0, 2)])
_uv = me_mesh_015.uv_layers.new(name='UVMap')
_uv.uv.foreach_set('vector', [0.0, 0.0, 1.0, 0.0, 1.0, 1.0, 0.0, 1.0, 0.0, 0.0, 1.0, 1.0])
me_mesh_015.materials.append(mat_13000tc1lgcmaterial_015)
me_mesh_015.update()
me_mesh_016 = bpy.data.meshes.new('mesh.016')
me_mesh_016.from_pydata([(0.0, -9.625, -0.4625), (0.0, 9.625, -0.4625), (0.0, 9.625, 0.4625), (0.0, -9.625, 0.4625)], [], [(0, 1, 2), (3, 0, 2)])
_uv = me_mesh_016.uv_layers.new(name='UVMap')
_uv.uv.foreach_set('vector', [0.0, 0.0, 1.0, 0.0, 1.0, 1.0, 0.0, 1.0, 0.0, 0.0, 1.0, 1.0])
me_mesh_016.materials.append(mat_13000tc1lgcmaterial_016)
me_mesh_016.update()
me_mesh_017 = bpy.data.meshes.new('mesh.017')
me_mesh_017.from_pydata([(0.0, 0.125, 0.625), (0.0, -0.125, 0.625), (0.0, -0.125, -0.625), (0.0, 0.125, -0.625)], [], [(0, 1, 2), (3, 0, 2), (1, 0, 3), (2, 1, 3)])
_uv = me_mesh_017.uv_layers.new(name='UVMap')
_uv.uv.foreach_set('vector', [0.99, 1.0, 0.03, 1.0, 0.03, 0.0, 0.99, 0.0, 0.99, 1.0, 0.03, 0.0, 0.03, 1.0, 0.99, 1.0, 0.99, 0.0, 0.03, 0.0, 0.03, 1.0, 0.99, 0.0])
me_mesh_017.materials.append(mat_13000tc1lgcmaterial_017)
me_mesh_017.update()
me_mesh_018 = bpy.data.meshes.new('mesh.018')
me_mesh_018.from_pydata([(1.3, 10.0, 0.0), (-1.3, 10.0, 0.0), (-1.3, -10.0, 0.0), (1.3, -10.0, 0.0)], [], [(0, 1, 2), (3, 0, 2)])
_uv = me_mesh_018.uv_layers.new(name='UVMap')
_uv.uv.foreach_set('vector', [0.0, 1.0, 0.0, 1.0, 0.0, 1.0, 0.0, 1.0, 0.0, 1.0, 0.0, 1.0])
me_mesh_018.materials.append(mat_13000tc1lgcmaterial_018)
me_mesh_018.update()
me_mesh_019 = bpy.data.meshes.new('mesh.019')
me_mesh_019.from_pydata([(0.0, 0.125, 0.625), (0.0, -0.125, 0.625), (0.0, -0.125, -0.625), (0.0, 0.125, -0.625)], [], [(0, 1, 2), (3, 0, 2), (1, 0, 3), (2, 1, 3)])
_uv = me_mesh_019.uv_layers.new(name='UVMap')
_uv.uv.foreach_set('vector', [0.99, 1.0, 0.03, 1.0, 0.03, 0.0, 0.99, 0.0, 0.99, 1.0, 0.03, 0.0, 0.03, 1.0, 0.99, 1.0, 0.99, 0.0, 0.03, 0.0, 0.03, 1.0, 0.99, 0.0])
me_mesh_019.materials.append(mat_13000tc1lgcmaterial_019)
me_mesh_019.update()
me_x = bpy.data.meshes.new('平面')
me_x.from_pydata([(-1.0, -0.9875, 0.0), (1.103, -0.9875, 0.0), (-1.0, 1.0, 0.0), (1.103, 1.0, 0.0)], [], [(0, 1, 3, 2)])
_uv = me_x.uv_layers.new(name='UVマップ')
_uv.uv.foreach_set('vector', [0.0, 0.0, 1.0, 0.0, 1.0, 1.0, 0.0, 1.0])
me_x.materials.append(mat_003)
me_x.update()
me_001 = bpy.data.meshes.new('平面.001')
me_001.from_pydata([(-1.0, -1.0, 0.0), (1.0, -1.0, 0.0), (-0.7629, 0.9791, -0.4785), (0.8424, 0.9702, -0.4665), (-1.0, 0.7357, -0.1584), (1.0, 0.7357, -0.1689), (0.02682, -1.0, 0.1736), (0.02682, 1.025, -0.4629), (0.02682, 0.7357, 0.01863), (-0.4867, 1.008, -0.4763), (-0.4867, 0.7357, -0.06698), (-0.4867, -1.0, 0.09296), (0.5134, -1.0, 0.08299), (0.527, 1.016, -0.4477), (0.5134, 0.7357, -0.07225), (-1.0, -0.2132, 0.0), (1.0, -0.2132, 0.0), (0.02682, -0.2132, 0.1701), (-0.4867, -0.2132, 0.09106), (0.5134, -0.2132, 0.08519), (0.9475, 0.8548, -0.2578), (-0.9417, 0.8548, -0.2577), (0.02682, 0.8548, -0.08182), (-0.4867, 0.8548, -0.1413), (0.5134, 0.8548, -0.1416)], [], [(24, 20, 3, 13), (19, 16, 5, 14), (18, 17, 8, 10), (23, 22, 7, 9), (21, 23, 9, 2), (15, 18, 10, 4), (17, 19, 14, 8), (22, 24, 13, 7), (6, 12, 19, 17), (0, 11, 18, 15), (11, 6, 17, 18), (12, 1, 16, 19), (8, 14, 24, 22), (4, 10, 23, 21), (10, 8, 22, 23), (14, 5, 20, 24)])
_uv = me_001.uv_layers.new(name='UVマップ')
_uv.uv.foreach_set('vector', [0.7567, 0.9274, 1.0, 0.9274, 1.0, 1.0, 0.7567, 1.0, 0.7567, 0.3934, 1.0, 0.3934, 1.0, 0.8678, 0.7567, 0.8678, 0.2567, 0.3934, 0.5134, 0.3934, 0.5134, 0.8678, 0.2567, 0.8678, 0.2567, 0.9274, 0.5134, 0.9274, 0.5134, 1.0, 0.2567, 1.0, 0.0, 0.9274, 0.2567, 0.9274, 0.2567, 1.0, 0.0, 1.0, 0.0, 0.3934, 0.2567, 0.3934, 0.2567, 0.8678, 0.0, 0.8678, 0.5134, 0.3934, 0.7567, 0.3934, 0.7567, 0.8678, 0.5134, 0.8678, 0.5134, 0.9274, 0.7567, 0.9274, 0.7567, 1.0, 0.5134, 1.0, 0.5134, 0.0, 0.7567, 0.0, 0.7567, 0.3934, 0.5134, 0.3934, 0.0, 0.0, 0.2567, 0.0, 0.2567, 0.3934, 0.0, 0.3934, 0.2567, 0.0, 0.5134, 0.0, 0.5134, 0.3934, 0.2567, 0.3934, 0.7567, 0.0, 1.0, 0.0, 1.0, 0.3934, 0.7567, 0.3934, 0.5134, 0.8678, 0.7567, 0.8678, 0.7567, 0.9274, 0.5134, 0.9274, 0.0, 0.8678, 0.2567, 0.8678, 0.2567, 0.9274, 0.0, 0.9274, 0.2567, 0.8678, 0.5134, 0.8678, 0.5134, 0.9274, 0.2567, 0.9274, 0.7567, 0.8678, 1.0, 0.8678, 1.0, 0.9274, 0.7567, 0.9274])
me_001.materials.append(mat_x)
me_001.update()
me_002 = bpy.data.meshes.new('平面.002')
me_002.from_pydata([(-1.0, -1.0, 0.0), (1.0, -1.0, 0.0), (-1.0, 1.0, 0.0), (1.0, 1.0, 0.0)], [], [(0, 1, 3, 2)])
_uv = me_002.uv_layers.new(name='UVマップ')
_uv.uv.foreach_set('vector', [0.0, 0.0, 1.0, 0.0, 1.0, 1.0, 0.0, 1.0])
me_002.update()
me_003 = bpy.data.meshes.new('平面.003')
me_003.from_pydata([(-0.9648, -0.9647, -0.1655), (1.0, -1.006, 0.0), (-1.0, 1.0, -0.1986), (1.0, 1.0, 0.0), (-0.7576, -0.9885, -2.698e-09), (-0.7408, 1.0, -1.736e-09), (0.2541, -1.005, 0.0), (0.2541, 1.0, 0.0)], [], [(6, 1, 3, 7), (0, 4, 5, 2), (4, 6, 7, 5)])
_uv = me_003.uv_layers.new(name='UVマップ')
_uv.uv.foreach_set('vector', [-0.0005255, 0.4343, 0.00337, -0.001912, 1.008, 0.001126, 1.004, 0.4373, 0.0109, 1.074, 0.005672, 0.9983, 0.9994, 1.001, 0.9979, 1.077, 0.005672, 0.9983, -0.0005255, 0.4343, 1.004, 0.4373, 0.9994, 1.001])
me_003.materials.append(mat_001)
me_003.update()
me_004 = bpy.data.meshes.new('平面.004')
me_004.from_pydata([(-0.8778, -0.9647, 0.1738), (1.0, -1.006, 0.0), (-0.913, 1.0, 0.1407), (1.0, 1.0, 0.0), (-0.7576, -0.9885, -2.698e-09), (-0.7408, 1.0, -1.736e-09), (0.2541, -1.005, 0.0), (0.2541, 1.0, 0.0)], [], [(6, 7, 3, 1), (0, 2, 5, 4), (4, 5, 7, 6)])
_uv = me_004.uv_layers.new(name='UVマップ')
_uv.uv.foreach_set('vector', [-0.0005255, 0.4343, 1.004, 0.4373, 1.008, 0.001126, 0.00337, -0.001912, 0.0109, 1.074, 0.9979, 1.077, 0.9994, 1.001, 0.005672, 0.9983, 0.005672, 0.9983, 0.9994, 1.001, 1.004, 0.4373, -0.0005255, 0.4343])
me_004.materials.append(mat_002)
me_004.update()
me_mesh_021 = bpy.data.meshes.new('mesh.021')
me_mesh_021.from_pydata([(0.0, -3.0, -0.15), (0.0, 3.0, -0.15), (0.0, 3.0, 0.15), (0.0, -3.0, 0.15)], [], [(0, 1, 2), (3, 0, 2)])
_uv = me_mesh_021.uv_layers.new(name='UVMap')
_uv.uv.foreach_set('vector', [0.0, 0.0, 1.0, 0.0, 1.0, 1.0, 0.0, 1.0, 0.0, 0.0, 1.0, 1.0])
me_mesh_021.materials.append(mat_13000tc1lgcmaterial_022)
me_mesh_021.update()
me_mesh_022 = bpy.data.meshes.new('mesh.022')
me_mesh_022.from_pydata([(-0.29, -3.0, 0.075), (0.29, -3.0, -0.075), (0.29, 3.0, -0.075), (-0.29, 3.0, 0.075)], [], [(0, 1, 2), (3, 0, 2)])
_uv = me_mesh_022.uv_layers.new(name='UVMap')
_uv.uv.foreach_set('vector', [0.0, 0.7, 1.0, 0.7, 1.0, 1.0, 0.0, 1.0, 0.0, 0.7, 1.0, 1.0])
me_mesh_022.materials.append(mat_13000tc1lgcmaterial_023)
me_mesh_022.update()
me_mesh_023 = bpy.data.meshes.new('mesh.023')
me_mesh_023.from_pydata([(0.29, -3.0, 0.075), (0.29, 3.0, 0.075), (-0.29, 3.0, -0.075), (-0.29, -3.0, -0.075)], [], [(0, 1, 2), (3, 0, 2)])
_uv = me_mesh_023.uv_layers.new(name='UVMap')
_uv.uv.foreach_set('vector', [0.0, 0.7, 0.0, 1.0, 1.0, 1.0, 1.0, 0.7, 0.0, 0.7, 1.0, 1.0])
me_mesh_023.materials.append(mat_13000tc1lgcmaterial_024)
me_mesh_023.update()
me_mesh_024 = bpy.data.meshes.new('mesh.024')
me_mesh_024.from_pydata([(0.35, 0.0, 0.2), (-0.35, 0.0, 0.2), (-0.93, 0.0, 0.05), (0.93, 0.0, 0.05), (0.93, 0.0, -0.25), (-0.93, 0.0, -0.25)], [], [(0, 1, 2), (3, 0, 2), (4, 3, 2), (5, 4, 2)])
_uv = me_mesh_024.uv_layers.new(name='UVMap')
_uv.uv.foreach_set('vector', [0.7, 1.0, 0.3, 1.0, 0.0, 0.45, 1.0, 0.45, 0.7, 1.0, 0.0, 0.45, 1.0, 0.0, 1.0, 0.45, 0.0, 0.45, 0.0, 0.0, 1.0, 0.0, 0.0, 0.45])
me_mesh_024.materials.append(mat_13000tc1lgcmaterial_025)
me_mesh_024.update()
me_mesh_025 = bpy.data.meshes.new('mesh.025')
me_mesh_025.from_pydata([(0.0, -3.0, -0.15), (0.0, -3.0, 0.15), (0.0, 3.0, 0.15), (0.0, 3.0, -0.15)], [], [(0, 1, 2), (3, 0, 2)])
_uv = me_mesh_025.uv_layers.new(name='UVMap')
_uv.uv.foreach_set('vector', [0.0, 0.0, 0.0, 1.0, 1.0, 1.0, 1.0, 0.0, 0.0, 0.0, 1.0, 1.0])
me_mesh_025.materials.append(mat_13000tc1lgcmaterial_026)
me_mesh_025.update()
me_mesh_026 = bpy.data.meshes.new('mesh.026')
me_mesh_026.from_pydata([(0.1, 0.0, -0.155), (0.1, 0.0, 0.155), (-0.1, 0.0, 0.155), (-0.1, 0.0, -0.155)], [], [(0, 1, 2), (3, 0, 2), (1, 0, 3), (2, 1, 3)])
_uv = me_mesh_026.uv_layers.new(name='UVMap')
_uv.uv.foreach_set('vector', [0.99, 0.01, 0.99, 0.99, 0.01, 0.99, 0.01, 0.01, 0.99, 0.01, 0.01, 0.99, 0.99, 0.99, 0.99, 0.01, 0.01, 0.01, 0.01, 0.99, 0.99, 0.99, 0.01, 0.01])
me_mesh_026.materials.append(mat_13000tc1lgcmaterial_027)
me_mesh_026.update()
me_mesh_027 = bpy.data.meshes.new('mesh.027')
me_mesh_027.from_pydata([(0.0, -9.625, -0.4625), (0.0, -9.625, 0.4625), (0.0, 9.625, 0.4625), (0.0, 9.625, -0.4625)], [], [(0, 1, 2), (3, 0, 2)])
_uv = me_mesh_027.uv_layers.new(name='UVMap')
_uv.uv.foreach_set('vector', [0.0, 0.0, 0.0, 1.0, 1.0, 1.0, 1.0, 0.0, 0.0, 0.0, 1.0, 1.0])
me_mesh_027.materials.append(mat_13000tc1lgcmaterial_028)
me_mesh_027.update()
me_mesh_028 = bpy.data.meshes.new('mesh.028')
me_mesh_028.from_pydata([(1.4, 0.0, -0.4125), (1.4, 0.0, 0.4125), (-1.4, 0.0, 0.4125), (-1.4, 0.0, -0.4125)], [], [(0, 1, 2), (3, 0, 2), (1, 0, 3), (2, 1, 3)])
_uv = me_mesh_028.uv_layers.new(name='UVMap')
_uv.uv.foreach_set('vector', [1.0, 0.0, 1.0, 1.0, 0.0, 1.0, 0.0, 0.0, 1.0, 0.0, 0.0, 1.0, 1.0, 1.0, 1.0, 0.0, 0.0, 0.0, 0.0, 1.0, 1.0, 1.0, 0.0, 0.0])
me_mesh_028.materials.append(mat_13000tc1lgcmaterial_029)
me_mesh_028.update()
me_mesh_029 = bpy.data.meshes.new('mesh.029')
me_mesh_029.from_pydata([(1.3, 10.0, 0.0), (-1.3, 10.0, 0.0), (-1.3, -10.0, 0.0), (1.3, -10.0, 0.0)], [], [(0, 1, 2), (3, 0, 2)])
_uv = me_mesh_029.uv_layers.new(name='UVMap')
_uv.uv.foreach_set('vector', [0.0, 1.0, 0.0, 1.0, 0.0, 1.0, 0.0, 1.0, 0.0, 1.0, 0.0, 1.0])
me_mesh_029.materials.append(mat_13000tc1lgcmaterial_030)
me_mesh_029.update()

# ---- objects
ob_13000tc1lgc = bpy.data.objects.new('13000tc1LGc', me_mesh)
ob_13000tc1lgc_001 = bpy.data.objects.new('13000tc1LGc.001', me_mesh_001)
ob_13000tc1lgc_002 = bpy.data.objects.new('13000tc1LGc.002', me_mesh_002)
ob_13000tc1lgc_003 = bpy.data.objects.new('13000tc1LGc.003', me_mesh_003)
ob_13000tc1lgc_004 = bpy.data.objects.new('13000tc1LGc.004', me_mesh_004)
ob_13000tc1lgc_005 = bpy.data.objects.new('13000tc1LGc.005', me_mesh_005)
ob_13000tc1lgc_006 = bpy.data.objects.new('13000tc1LGc.006', me_mesh_006)
ob_13000tc1lgc_007 = bpy.data.objects.new('13000tc1LGc.007', me_mesh_007)
ob_13000tc1lgc_008 = bpy.data.objects.new('13000tc1LGc.008', me_mesh_008)
ob_13000tc1lgc_009 = bpy.data.objects.new('13000tc1LGc.009', me_mesh_009)
ob_13000tc1lgc_010 = bpy.data.objects.new('13000tc1LGc.010', me_mesh_010)
ob_13000tc1lgc_011 = bpy.data.objects.new('13000tc1LGc.011', me_mesh_011)
ob_13000tc1lgc_012 = bpy.data.objects.new('13000tc1LGc.012', me_mesh_012)
ob_13000tc1lgc_013 = bpy.data.objects.new('13000tc1LGc.013', me_mesh_013)
ob_13000tc1lgc_014 = bpy.data.objects.new('13000tc1LGc.014', me_mesh_014)
ob_13000tc1lgc_015 = bpy.data.objects.new('13000tc1LGc.015', me_mesh_015)
ob_13000tc1lgc_016 = bpy.data.objects.new('13000tc1LGc.016', me_mesh_016)
ob_13000tc1lgc_017 = bpy.data.objects.new('13000tc1LGc.017', me_mesh_017)
ob_13000tc1lgc_018 = bpy.data.objects.new('13000tc1LGc.018', me_mesh_018)
ob_13000tc1lgc_019 = bpy.data.objects.new('13000tc1LGc.019', me_mesh_019)
ob_light = bpy.data.objects.new('Light', light_light)
ob_camera = bpy.data.objects.new('Camera', cam_camera)
ob_x = bpy.data.objects.new('平面', me_x)
ob_001 = bpy.data.objects.new('平面.001', me_001)
ob_002 = bpy.data.objects.new('平面.002', me_002)
ob_003 = bpy.data.objects.new('平面.003', me_003)
ob_004 = bpy.data.objects.new('平面.004', me_004)
ob_13000tc1lgc_020 = bpy.data.objects.new('13000tc1LGc.020', me_mesh_021)
ob_13000tc1lgc_021 = bpy.data.objects.new('13000tc1LGc.021', me_mesh_022)
ob_13000tc1lgc_022 = bpy.data.objects.new('13000tc1LGc.022', me_mesh_023)
ob_13000tc1lgc_023 = bpy.data.objects.new('13000tc1LGc.023', me_mesh_024)
ob_13000tc1lgc_024 = bpy.data.objects.new('13000tc1LGc.024', me_mesh_025)
ob_13000tc1lgc_025 = bpy.data.objects.new('13000tc1LGc.025', me_mesh_026)
ob_13000tc1lgc_026 = bpy.data.objects.new('13000tc1LGc.026', me_mesh_027)
ob_13000tc1lgc_027 = bpy.data.objects.new('13000tc1LGc.027', me_mesh_028)
ob_13000tc1lgc_028 = bpy.data.objects.new('13000tc1LGc.028', me_mesh_029)

# ---- transforms, parenting, visibility, modifiers, constraints
ob_13000tc1lgc.location = (-9.093, -19.5, 2.332)
ob_13000tc1lgc_001.location = (-10.49, -9.75, 2.162)
ob_13000tc1lgc_002.location = (-10.44, -9.75, 3.425)
ob_13000tc1lgc_003.location = (-10.31, -9.75, 3.55)
ob_13000tc1lgc_004.location = (-9.093, -19.5, 0.5625)
ob_13000tc1lgc_005.location = (-10.29, -9.675, 0.5125)
ob_13000tc1lgc_006.location = (-9.093, -19.3, 0.5125)
ob_13000tc1lgc_007.location = (-10.02, -10.0, 3.75)
ob_13000tc1lgc_008.location = (-9.093, -13.0, 3.85)
ob_13000tc1lgc_009.location = (-9.733, -10.0, 3.975)
ob_13000tc1lgc_010.location = (-9.093, -19.3, 3.845)
ob_13000tc1lgc_011.location = (-7.693, -9.75, 2.162)
ob_13000tc1lgc_012.location = (-7.738, -9.75, 3.425)
ob_13000tc1lgc_013.location = (-7.868, -9.75, 3.55)
ob_13000tc1lgc_014.location = (-8.453, -10.0, 3.975)
ob_13000tc1lgc_015.location = (-8.163, -10.0, 3.75)
ob_13000tc1lgc_016.location = (-7.893, -9.675, 0.5125)
ob_13000tc1lgc_017.location = (-7.698, 0.075, 1.875)
ob_13000tc1lgc_018.location = (-9.093, -9.75, -0.1)
ob_13000tc1lgc_019.location = (-10.49, 0.075, 1.875)
ob_light.location = (1.059, 1.005, 5.904)
ob_light.rotation_euler = (0.6503, 0.05522, 1.866)
ob_light.lock_rotations_4d = False
ob_light.empty_display_type = 'ARROWS'
ob_light.color = (0.0, 0.0, 0.0, 0.0)
ob_light.lineart.crease_threshold = 0.0
ob_camera.location = (4.341, -6.926, 4.958)
ob_camera.rotation_euler = (1.109, 0.0, 0.8149)
ob_camera.lock_rotations_4d = False
ob_camera.empty_display_type = 'ARROWS'
ob_camera.color = (0.0, 0.0, 0.0, 0.0)
ob_camera.display_type = 'WIRE'
ob_camera.lineart.crease_threshold = 0.0
ob_x.location = (-0.05353, -9.656, 3.523)
ob_x.scale = (1.134, 9.5, 1.0)
ob_001.location = (-0.01873, -19.4, 2.332)
ob_001.rotation_euler = (1.571, -0.0, 0.0)
ob_001.scale = (1.381, 1.337, 1.0)
ob_002.location = (-7.571, -13.14, 2.751)
ob_002.rotation_euler = (-0.0, 1.571, -0.0)
ob_002.scale = (0.8249, 1.0, 1.0)
ob_003.location = (1.365, -9.75, 2.324)
ob_003.rotation_euler = (0.0, 1.571, 0.0)
ob_003.scale = (1.31, 9.6, 1.0)
ob_004.location = (-1.354, -9.712, 2.354)
ob_004.rotation_euler = (0.0, 1.571, 0.0)
ob_004.scale = (1.31, 9.6, 1.0)
ob_13000tc1lgc_020.location = (0.923, -10.0, 3.75)
ob_13000tc1lgc_021.location = (0.633, -10.0, 3.975)
ob_13000tc1lgc_022.location = (-0.647, -10.0, 3.975)
ob_13000tc1lgc_023.location = (-0.007019, -13.0, 3.85)
ob_13000tc1lgc_024.location = (-0.937, -10.0, 3.75)
ob_13000tc1lgc_025.location = (-0.2046, -17.9, 3.657)
ob_13000tc1lgc_025.rotation_euler = (0.0, -0.0, -0.1875)
ob_13000tc1lgc_026.location = (-1.218, -9.675, 0.528)
ob_13000tc1lgc_027.location = (-0.01803, -19.34, 0.578)
ob_13000tc1lgc_028.location = (-0.01919, -9.455, -0.1)

# ---- collection membership
scene.collection.objects.link(ob_13000tc1lgc)
scene.collection.objects.link(ob_13000tc1lgc_001)
scene.collection.objects.link(ob_13000tc1lgc_002)
scene.collection.objects.link(ob_13000tc1lgc_003)
scene.collection.objects.link(ob_13000tc1lgc_004)
scene.collection.objects.link(ob_13000tc1lgc_005)
scene.collection.objects.link(ob_13000tc1lgc_006)
scene.collection.objects.link(ob_13000tc1lgc_007)
scene.collection.objects.link(ob_13000tc1lgc_008)
scene.collection.objects.link(ob_13000tc1lgc_009)
scene.collection.objects.link(ob_13000tc1lgc_010)
scene.collection.objects.link(ob_13000tc1lgc_011)
scene.collection.objects.link(ob_13000tc1lgc_012)
scene.collection.objects.link(ob_13000tc1lgc_013)
scene.collection.objects.link(ob_13000tc1lgc_014)
scene.collection.objects.link(ob_13000tc1lgc_015)
scene.collection.objects.link(ob_13000tc1lgc_016)
scene.collection.objects.link(ob_13000tc1lgc_017)
scene.collection.objects.link(ob_13000tc1lgc_018)
scene.collection.objects.link(ob_13000tc1lgc_019)
col_collection.objects.link(ob_light)
col_collection.objects.link(ob_camera)
col_collection.objects.link(ob_x)
col_collection.objects.link(ob_001)
col_collection.objects.link(ob_002)
col_collection.objects.link(ob_003)
col_collection.objects.link(ob_004)
col_collection.objects.link(ob_13000tc1lgc_020)
col_collection.objects.link(ob_13000tc1lgc_021)
col_collection.objects.link(ob_13000tc1lgc_022)
col_collection.objects.link(ob_13000tc1lgc_023)
col_collection.objects.link(ob_13000tc1lgc_024)
col_collection.objects.link(ob_13000tc1lgc_025)
col_collection.objects.link(ob_13000tc1lgc_026)
col_collection.objects.link(ob_13000tc1lgc_027)
col_collection.objects.link(ob_13000tc1lgc_028)

# ---- scene / render settings (as saved in the file)
scene.camera = ob_camera
scene.frame_start = 1; scene.frame_end = 250; scene.frame_set(104)
scene.render.engine = 'BLENDER_EEVEE_NEXT'
scene.cycles.sampling_pattern = 'TABULATED_SOBOL'
bpy.context.view_layer.update()
